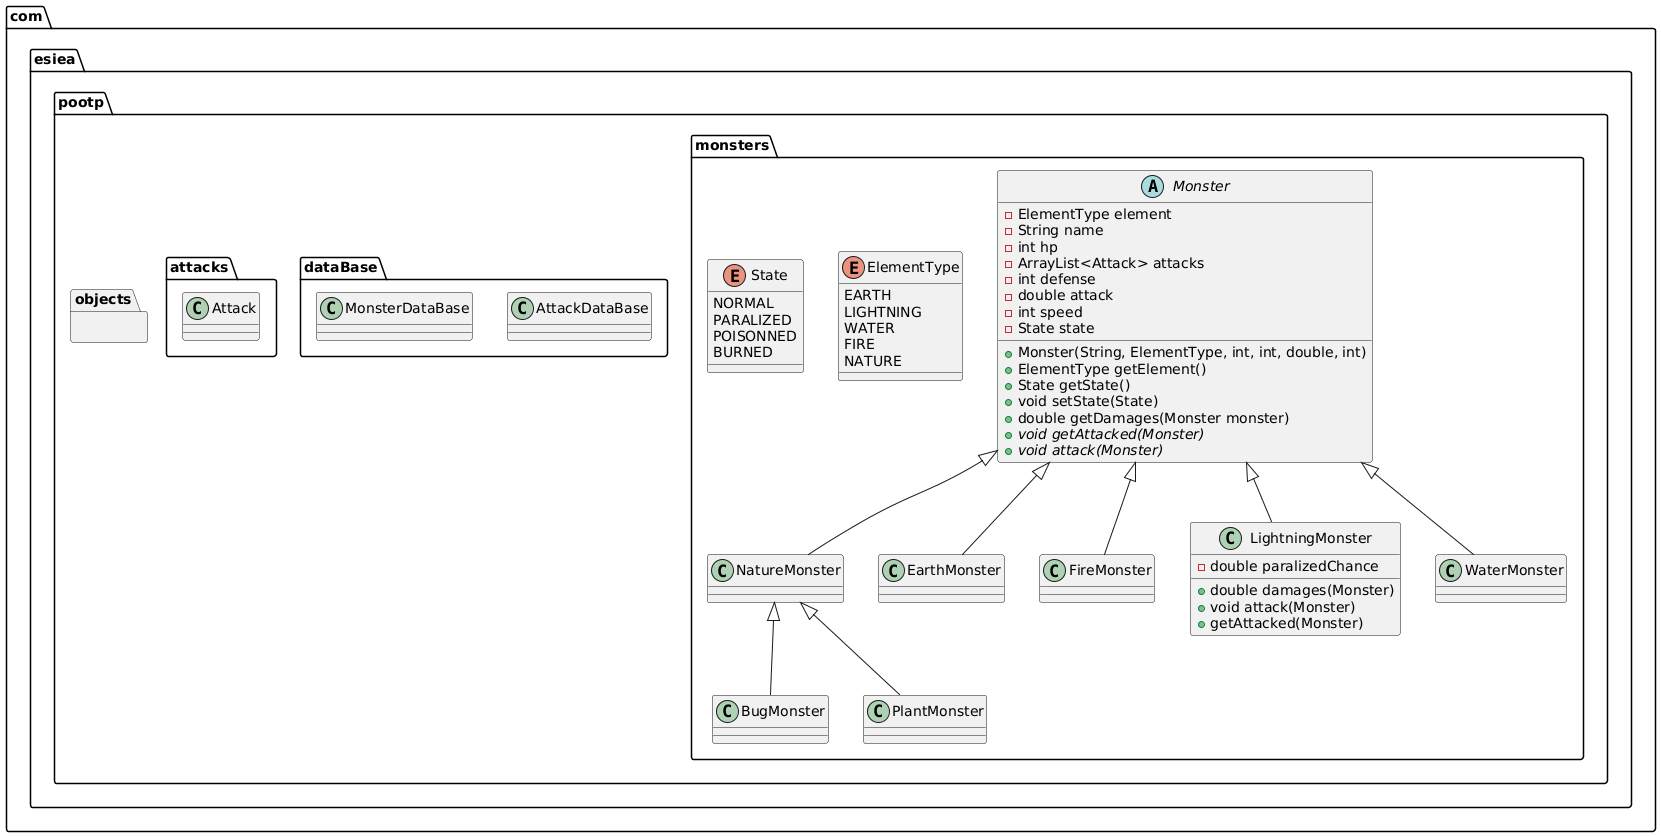

The diagram above was rendered by PlantUML. Its source (embedded in the PNG):
@startuml
package com{
  package esiea{
    package pootp{
      package monsters{
        abstract class Monster{
          - ElementType element
          - String name
          - int hp
          - ArrayList<Attack> attacks
          - int defense
          - double attack
          - int speed
          - State state
          
          + Monster(String, ElementType, int, int, double, int)
          + ElementType getElement()
          + State getState()
          + void setState(State)
          + double getDamages(Monster monster)
          + {abstract} void getAttacked(Monster)
          + {abstract} void attack(Monster)
          
        }
        
        class NatureMonster{}
        
        class BugMonster{}
        
        class PlantMonster{}
        
        class EarthMonster{}
        
        class FireMonster{}
        
        class LightningMonster{
          - double paralizedChance
          
          + double damages(Monster)
          + void attack(Monster)
          + getAttacked(Monster)
        }
        
        class WaterMonster{}
        
        enum ElementType{
          EARTH
          LIGHTNING
          WATER
          FIRE
          NATURE
        }
        
        enum State{
          NORMAL
          PARALIZED
          POISONNED
          BURNED
        }
      }
      
      
      package dataBase{
        class AttackDataBase{}
        class MonsterDataBase{}
        
      }
      
      package attacks{
        class Attack{
        
        }
      }
      
      package objects{}
    }
  }
}


Monster <|-- FireMonster
Monster <|-- EarthMonster
Monster <|-- LightningMonster
Monster <|-- WaterMonster
Monster <|-- NatureMonster

NatureMonster <|-- PlantMonster
NatureMonster <|-- BugMonster
@enduml